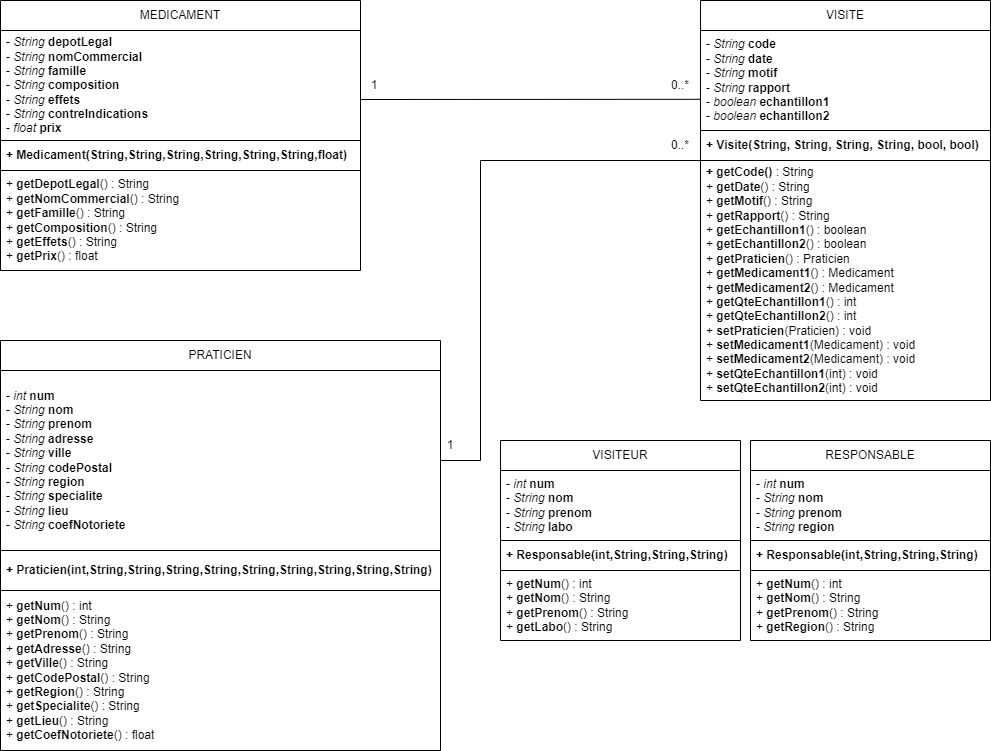

The diagram above was exported from draw.io. Its source (the exported page's mxGraphModel, read from the mxfile embedded in the PNG):
<mxGraphModel dx="1909" dy="1216" grid="1" gridSize="10" guides="1" tooltips="1" connect="1" arrows="1" fold="1" page="1" pageScale="1" pageWidth="827" pageHeight="1169" math="0" shadow="0">
  <root>
    <mxCell id="0" />
    <mxCell id="1" parent="0" />
    <mxCell id="dTtol5cOAdwZ95SI89hp-1" value="VISITE" style="swimlane;fontStyle=0;childLayout=stackLayout;horizontal=1;startSize=30;horizontalStack=0;resizeParent=1;resizeParentMax=0;resizeLast=0;collapsible=1;marginBottom=0;whiteSpace=wrap;html=1;" vertex="1" parent="1">
      <mxGeometry x="710" y="10" width="290" height="400" as="geometry" />
    </mxCell>
    <mxCell id="dTtol5cOAdwZ95SI89hp-2" value="- &lt;i&gt;String &lt;/i&gt;&lt;b&gt;code&lt;/b&gt;&lt;div&gt;- &lt;i&gt;String &lt;/i&gt;&lt;b&gt;date&lt;/b&gt;&lt;/div&gt;&lt;div&gt;- &lt;i&gt;String &lt;/i&gt;&lt;b&gt;motif&lt;/b&gt;&lt;/div&gt;&lt;div&gt;- &lt;i&gt;String &lt;/i&gt;&lt;b&gt;rapport&lt;/b&gt;&lt;/div&gt;&lt;div&gt;- &lt;i&gt;boolean &lt;/i&gt;&lt;b&gt;echantillon1&lt;/b&gt;&lt;/div&gt;&lt;div&gt;- &lt;i&gt;boolean &lt;/i&gt;&lt;b&gt;echantillon2&lt;/b&gt;&lt;/div&gt;" style="text;strokeColor=default;fillColor=none;align=left;verticalAlign=middle;spacingLeft=4;spacingRight=4;overflow=hidden;points=[[0,0.5],[1,0.5]];portConstraint=eastwest;rotatable=0;whiteSpace=wrap;html=1;" vertex="1" parent="dTtol5cOAdwZ95SI89hp-1">
      <mxGeometry y="30" width="290" height="100" as="geometry" />
    </mxCell>
    <mxCell id="dTtol5cOAdwZ95SI89hp-3" value="&lt;b&gt;+ Visite(String, String, String, String, bool, bool)&lt;/b&gt;" style="text;strokeColor=default;fillColor=none;align=left;verticalAlign=middle;spacingLeft=4;spacingRight=4;overflow=hidden;points=[[0,0.5],[1,0.5]];portConstraint=eastwest;rotatable=0;whiteSpace=wrap;html=1;" vertex="1" parent="dTtol5cOAdwZ95SI89hp-1">
      <mxGeometry y="130" width="290" height="30" as="geometry" />
    </mxCell>
    <mxCell id="dTtol5cOAdwZ95SI89hp-4" value="&lt;b&gt;+ getCode()&lt;/b&gt; : String&lt;div&gt;+ &lt;b&gt;getDate&lt;/b&gt;() : String&lt;/div&gt;&lt;div&gt;+ &lt;b&gt;getMotif&lt;/b&gt;() : String&lt;/div&gt;&lt;div&gt;+ &lt;b&gt;getRapport&lt;/b&gt;() : String&lt;/div&gt;&lt;div&gt;+ &lt;b&gt;getEchantillon1&lt;/b&gt;() : boolean&lt;/div&gt;&lt;div&gt;+ &lt;b&gt;getEchantillon2&lt;/b&gt;() : boolean&lt;/div&gt;&lt;div&gt;+ &lt;b&gt;getPraticien&lt;/b&gt;() : Praticien&lt;/div&gt;&lt;div&gt;+ &lt;b&gt;getMedicament1&lt;/b&gt;() : Medicament&lt;/div&gt;&lt;div&gt;+ &lt;b&gt;getMedicament2&lt;/b&gt;() : Medicament&lt;/div&gt;&lt;div&gt;+ &lt;b&gt;getQteEchantillon1&lt;/b&gt;() : int&lt;/div&gt;&lt;div&gt;+ &lt;b&gt;getQteEchantillon2&lt;/b&gt;() : int&lt;/div&gt;&lt;div&gt;+ &lt;b&gt;setPraticien&lt;/b&gt;(Praticien) : void&lt;/div&gt;&lt;div&gt;+ &lt;b&gt;setMedicament1&lt;/b&gt;(Medicament) : void&lt;/div&gt;&lt;div&gt;+ &lt;b&gt;setMedicament2&lt;/b&gt;(Medicament) : void&lt;/div&gt;&lt;div&gt;+ &lt;b&gt;setQteEchantillon1&lt;/b&gt;(int) : void&lt;/div&gt;&lt;div&gt;+ &lt;b&gt;setQteEchantillon2&lt;/b&gt;(int) : void&lt;br&gt;&lt;/div&gt;" style="text;strokeColor=none;fillColor=none;align=left;verticalAlign=middle;spacingLeft=4;spacingRight=4;overflow=hidden;points=[[0,0.5],[1,0.5]];portConstraint=eastwest;rotatable=0;whiteSpace=wrap;html=1;" vertex="1" parent="dTtol5cOAdwZ95SI89hp-1">
      <mxGeometry y="160" width="290" height="240" as="geometry" />
    </mxCell>
    <mxCell id="dTtol5cOAdwZ95SI89hp-5" value="MEDICAMENT" style="swimlane;fontStyle=0;childLayout=stackLayout;horizontal=1;startSize=30;horizontalStack=0;resizeParent=1;resizeParentMax=0;resizeLast=0;collapsible=1;marginBottom=0;whiteSpace=wrap;html=1;" vertex="1" parent="1">
      <mxGeometry x="10" y="10" width="360" height="270" as="geometry" />
    </mxCell>
    <mxCell id="dTtol5cOAdwZ95SI89hp-6" value="- &lt;i&gt;String&lt;/i&gt; &lt;b&gt;depotLegal&lt;/b&gt;&lt;div&gt;- &lt;i&gt;String&lt;/i&gt; &lt;b&gt;nomCommercial&lt;/b&gt;&lt;br&gt;&lt;/div&gt;&lt;div&gt;- &lt;i&gt;String&lt;/i&gt; &lt;b&gt;famille&lt;/b&gt;&lt;br&gt;&lt;/div&gt;&lt;div&gt;- &lt;i&gt;String&lt;/i&gt; &lt;b&gt;composition&lt;/b&gt;&lt;br&gt;&lt;/div&gt;&lt;div&gt;- &lt;i&gt;String&lt;/i&gt; &lt;b&gt;effets&lt;/b&gt;&lt;br&gt;&lt;/div&gt;&lt;div&gt;- &lt;i&gt;String&lt;/i&gt; &lt;b&gt;contreIndications&lt;/b&gt;&lt;br&gt;&lt;/div&gt;&lt;div&gt;- &lt;i&gt;float&lt;/i&gt; &lt;b&gt;prix&lt;/b&gt;&lt;br&gt;&lt;/div&gt;" style="text;strokeColor=default;fillColor=none;align=left;verticalAlign=middle;spacingLeft=4;spacingRight=4;overflow=hidden;points=[[0,0.5],[1,0.5]];portConstraint=eastwest;rotatable=0;whiteSpace=wrap;html=1;" vertex="1" parent="dTtol5cOAdwZ95SI89hp-5">
      <mxGeometry y="30" width="360" height="110" as="geometry" />
    </mxCell>
    <mxCell id="dTtol5cOAdwZ95SI89hp-7" value="&lt;b&gt;+ Medicament(String,String,String,String,String,String,float)&lt;/b&gt;" style="text;strokeColor=default;fillColor=none;align=left;verticalAlign=middle;spacingLeft=4;spacingRight=4;overflow=hidden;points=[[0,0.5],[1,0.5]];portConstraint=eastwest;rotatable=0;whiteSpace=wrap;html=1;" vertex="1" parent="dTtol5cOAdwZ95SI89hp-5">
      <mxGeometry y="140" width="360" height="30" as="geometry" />
    </mxCell>
    <mxCell id="dTtol5cOAdwZ95SI89hp-8" value="+ &lt;b&gt;getDepotLegal&lt;/b&gt;() : String&lt;div&gt;+ &lt;b&gt;getNomCommercial&lt;/b&gt;() : String&lt;br&gt;&lt;/div&gt;&lt;div&gt;+ &lt;b&gt;getFamille&lt;/b&gt;() : String&lt;br&gt;&lt;/div&gt;&lt;div&gt;+ &lt;b&gt;getComposition&lt;/b&gt;() : String&lt;br&gt;&lt;/div&gt;&lt;div&gt;+ &lt;b&gt;getEffets&lt;/b&gt;() : String&lt;br&gt;&lt;/div&gt;&lt;div&gt;+ &lt;b&gt;getPrix&lt;/b&gt;() : float&lt;br&gt;&lt;/div&gt;" style="text;strokeColor=none;fillColor=none;align=left;verticalAlign=middle;spacingLeft=4;spacingRight=4;overflow=hidden;points=[[0,0.5],[1,0.5]];portConstraint=eastwest;rotatable=0;whiteSpace=wrap;html=1;" vertex="1" parent="dTtol5cOAdwZ95SI89hp-5">
      <mxGeometry y="170" width="360" height="100" as="geometry" />
    </mxCell>
    <mxCell id="dTtol5cOAdwZ95SI89hp-9" value="PRATICIEN" style="swimlane;fontStyle=0;childLayout=stackLayout;horizontal=1;startSize=30;horizontalStack=0;resizeParent=1;resizeParentMax=0;resizeLast=0;collapsible=1;marginBottom=0;whiteSpace=wrap;html=1;" vertex="1" parent="1">
      <mxGeometry x="10" y="350" width="440" height="410" as="geometry" />
    </mxCell>
    <mxCell id="dTtol5cOAdwZ95SI89hp-10" value="- &lt;i&gt;int &lt;/i&gt;&lt;b&gt;num&lt;/b&gt;&lt;div&gt;- &lt;i&gt;String &lt;/i&gt;&lt;b&gt;nom&lt;/b&gt;&lt;/div&gt;&lt;div&gt;- &lt;i&gt;String &lt;/i&gt;&lt;b&gt;prenom&lt;/b&gt;&lt;br&gt;&lt;/div&gt;&lt;div&gt;- &lt;i&gt;String &lt;/i&gt;&lt;b&gt;adresse&lt;/b&gt;&lt;br&gt;&lt;/div&gt;&lt;div&gt;- &lt;i&gt;String &lt;/i&gt;&lt;b&gt;ville&lt;/b&gt;&lt;br&gt;&lt;/div&gt;&lt;div&gt;- &lt;i&gt;String &lt;/i&gt;&lt;b&gt;codePostal&lt;/b&gt;&lt;br&gt;&lt;/div&gt;&lt;div&gt;- &lt;i&gt;String &lt;/i&gt;&lt;b&gt;region&lt;/b&gt;&lt;br&gt;&lt;/div&gt;&lt;div&gt;- &lt;i&gt;String &lt;/i&gt;&lt;b&gt;specialite&lt;/b&gt;&lt;br&gt;&lt;/div&gt;&lt;div&gt;- &lt;i&gt;String &lt;/i&gt;&lt;b&gt;lieu&lt;/b&gt;&lt;br&gt;&lt;/div&gt;&lt;div&gt;- &lt;i&gt;String &lt;/i&gt;&lt;b&gt;coefNotoriete&lt;/b&gt;&lt;br&gt;&lt;/div&gt;" style="text;strokeColor=default;fillColor=none;align=left;verticalAlign=middle;spacingLeft=4;spacingRight=4;overflow=hidden;points=[[0,0.5],[1,0.5]];portConstraint=eastwest;rotatable=0;whiteSpace=wrap;html=1;" vertex="1" parent="dTtol5cOAdwZ95SI89hp-9">
      <mxGeometry y="30" width="440" height="180" as="geometry" />
    </mxCell>
    <mxCell id="dTtol5cOAdwZ95SI89hp-11" value="&lt;b&gt;+ Praticien(int,String,String,String,String,String,String,String,String,String)&lt;/b&gt;" style="text;strokeColor=default;fillColor=none;align=left;verticalAlign=middle;spacingLeft=4;spacingRight=4;overflow=hidden;points=[[0,0.5],[1,0.5]];portConstraint=eastwest;rotatable=0;whiteSpace=wrap;html=1;" vertex="1" parent="dTtol5cOAdwZ95SI89hp-9">
      <mxGeometry y="210" width="440" height="40" as="geometry" />
    </mxCell>
    <mxCell id="dTtol5cOAdwZ95SI89hp-12" value="+ &lt;b&gt;getNum&lt;/b&gt;() : int&lt;div&gt;+ &lt;b&gt;getNom&lt;/b&gt;() : String&lt;br&gt;&lt;/div&gt;&lt;div&gt;+ &lt;b&gt;getPrenom&lt;/b&gt;() : String&lt;br&gt;&lt;/div&gt;&lt;div&gt;+ &lt;b&gt;getAdresse&lt;/b&gt;() : String&lt;br&gt;&lt;/div&gt;&lt;div&gt;+ &lt;b&gt;getVille&lt;/b&gt;() : String&lt;br&gt;&lt;/div&gt;&lt;div&gt;+ &lt;b&gt;getCodePostal&lt;/b&gt;() : String&lt;br&gt;&lt;/div&gt;&lt;div&gt;+ &lt;b&gt;getRegion&lt;/b&gt;() : String&lt;br&gt;&lt;/div&gt;&lt;div&gt;+ &lt;b&gt;getSpecialite&lt;/b&gt;() : String&lt;br&gt;&lt;/div&gt;&lt;div&gt;+ &lt;b&gt;getLieu&lt;/b&gt;() : String&lt;br&gt;&lt;/div&gt;&lt;div&gt;+ &lt;b&gt;getCoefNotoriete&lt;/b&gt;() : float&lt;br&gt;&lt;/div&gt;" style="text;strokeColor=none;fillColor=none;align=left;verticalAlign=middle;spacingLeft=4;spacingRight=4;overflow=hidden;points=[[0,0.5],[1,0.5]];portConstraint=eastwest;rotatable=0;whiteSpace=wrap;html=1;" vertex="1" parent="dTtol5cOAdwZ95SI89hp-9">
      <mxGeometry y="250" width="440" height="160" as="geometry" />
    </mxCell>
    <mxCell id="dTtol5cOAdwZ95SI89hp-13" value="RESPONSABLE" style="swimlane;fontStyle=0;childLayout=stackLayout;horizontal=1;startSize=30;horizontalStack=0;resizeParent=1;resizeParentMax=0;resizeLast=0;collapsible=1;marginBottom=0;whiteSpace=wrap;html=1;" vertex="1" parent="1">
      <mxGeometry x="760" y="450" width="240" height="200" as="geometry" />
    </mxCell>
    <mxCell id="dTtol5cOAdwZ95SI89hp-14" value="- &lt;i&gt;int &lt;/i&gt;&lt;b&gt;num&lt;/b&gt;&lt;div&gt;- &lt;i&gt;String &lt;/i&gt;&lt;b&gt;nom&lt;/b&gt;&lt;/div&gt;&lt;div&gt;- &lt;i&gt;String &lt;/i&gt;&lt;b&gt;prenom&lt;/b&gt;&lt;/div&gt;&lt;div&gt;- &lt;i&gt;String &lt;/i&gt;&lt;b&gt;region&lt;/b&gt;&lt;/div&gt;" style="text;strokeColor=default;fillColor=none;align=left;verticalAlign=middle;spacingLeft=4;spacingRight=4;overflow=hidden;points=[[0,0.5],[1,0.5]];portConstraint=eastwest;rotatable=0;whiteSpace=wrap;html=1;" vertex="1" parent="dTtol5cOAdwZ95SI89hp-13">
      <mxGeometry y="30" width="240" height="70" as="geometry" />
    </mxCell>
    <mxCell id="dTtol5cOAdwZ95SI89hp-15" value="&lt;b&gt;+ Responsable(int,String,String,String)&lt;/b&gt;" style="text;strokeColor=default;fillColor=none;align=left;verticalAlign=middle;spacingLeft=4;spacingRight=4;overflow=hidden;points=[[0,0.5],[1,0.5]];portConstraint=eastwest;rotatable=0;whiteSpace=wrap;html=1;" vertex="1" parent="dTtol5cOAdwZ95SI89hp-13">
      <mxGeometry y="100" width="240" height="30" as="geometry" />
    </mxCell>
    <mxCell id="dTtol5cOAdwZ95SI89hp-16" value="+ &lt;b style=&quot;&quot;&gt;getNum&lt;/b&gt;() : int&lt;div&gt;+ &lt;b&gt;getNom&lt;/b&gt;() : String&lt;br&gt;&lt;/div&gt;&lt;div&gt;+ &lt;b&gt;getPrenom&lt;/b&gt;() : String&lt;br&gt;&lt;/div&gt;&lt;div&gt;+ &lt;b&gt;getRegion&lt;/b&gt;() : String&lt;br&gt;&lt;/div&gt;" style="text;strokeColor=none;fillColor=none;align=left;verticalAlign=middle;spacingLeft=4;spacingRight=4;overflow=hidden;points=[[0,0.5],[1,0.5]];portConstraint=eastwest;rotatable=0;whiteSpace=wrap;html=1;" vertex="1" parent="dTtol5cOAdwZ95SI89hp-13">
      <mxGeometry y="130" width="240" height="70" as="geometry" />
    </mxCell>
    <mxCell id="dTtol5cOAdwZ95SI89hp-17" value="VISITEUR" style="swimlane;fontStyle=0;childLayout=stackLayout;horizontal=1;startSize=30;horizontalStack=0;resizeParent=1;resizeParentMax=0;resizeLast=0;collapsible=1;marginBottom=0;whiteSpace=wrap;html=1;" vertex="1" parent="1">
      <mxGeometry x="510" y="450" width="240" height="200" as="geometry" />
    </mxCell>
    <mxCell id="dTtol5cOAdwZ95SI89hp-18" value="- &lt;i&gt;int &lt;/i&gt;&lt;b&gt;num&lt;/b&gt;&lt;div&gt;- &lt;i&gt;String &lt;/i&gt;&lt;b&gt;nom&lt;/b&gt;&lt;/div&gt;&lt;div&gt;- &lt;i&gt;String &lt;/i&gt;&lt;b&gt;prenom&lt;/b&gt;&lt;/div&gt;&lt;div&gt;- &lt;i&gt;String &lt;/i&gt;&lt;b&gt;labo&lt;/b&gt;&lt;/div&gt;" style="text;strokeColor=default;fillColor=none;align=left;verticalAlign=middle;spacingLeft=4;spacingRight=4;overflow=hidden;points=[[0,0.5],[1,0.5]];portConstraint=eastwest;rotatable=0;whiteSpace=wrap;html=1;" vertex="1" parent="dTtol5cOAdwZ95SI89hp-17">
      <mxGeometry y="30" width="240" height="70" as="geometry" />
    </mxCell>
    <mxCell id="dTtol5cOAdwZ95SI89hp-19" value="&lt;b&gt;+ Responsable(int,String,String,String)&lt;/b&gt;" style="text;strokeColor=default;fillColor=none;align=left;verticalAlign=middle;spacingLeft=4;spacingRight=4;overflow=hidden;points=[[0,0.5],[1,0.5]];portConstraint=eastwest;rotatable=0;whiteSpace=wrap;html=1;" vertex="1" parent="dTtol5cOAdwZ95SI89hp-17">
      <mxGeometry y="100" width="240" height="30" as="geometry" />
    </mxCell>
    <mxCell id="dTtol5cOAdwZ95SI89hp-20" value="+ &lt;b&gt;getNum&lt;/b&gt;() : int&lt;div&gt;+ &lt;b&gt;getNom&lt;/b&gt;() : String&lt;br&gt;&lt;/div&gt;&lt;div&gt;+ &lt;b&gt;getPrenom&lt;/b&gt;() : String&lt;br&gt;&lt;/div&gt;&lt;div&gt;+ &lt;b&gt;getLabo&lt;/b&gt;() : String&lt;br&gt;&lt;/div&gt;" style="text;strokeColor=none;fillColor=none;align=left;verticalAlign=middle;spacingLeft=4;spacingRight=4;overflow=hidden;points=[[0,0.5],[1,0.5]];portConstraint=eastwest;rotatable=0;whiteSpace=wrap;html=1;" vertex="1" parent="dTtol5cOAdwZ95SI89hp-17">
      <mxGeometry y="130" width="240" height="70" as="geometry" />
    </mxCell>
    <mxCell id="dTtol5cOAdwZ95SI89hp-21" value="" style="endArrow=none;html=1;rounded=0;entryX=0;entryY=0.688;entryDx=0;entryDy=0;entryPerimeter=0;" edge="1" parent="1" target="dTtol5cOAdwZ95SI89hp-2">
      <mxGeometry width="50" height="50" relative="1" as="geometry">
        <mxPoint x="370" y="109" as="sourcePoint" />
        <mxPoint x="540" y="190" as="targetPoint" />
      </mxGeometry>
    </mxCell>
    <mxCell id="dTtol5cOAdwZ95SI89hp-22" value="" style="endArrow=none;html=1;rounded=0;exitX=1;exitY=0.5;exitDx=0;exitDy=0;entryX=0;entryY=0;entryDx=0;entryDy=0;entryPerimeter=0;" edge="1" parent="1" source="dTtol5cOAdwZ95SI89hp-10" target="dTtol5cOAdwZ95SI89hp-4">
      <mxGeometry width="50" height="50" relative="1" as="geometry">
        <mxPoint x="490" y="340" as="sourcePoint" />
        <mxPoint x="540" y="290" as="targetPoint" />
        <Array as="points">
          <mxPoint x="490" y="470" />
          <mxPoint x="490" y="170" />
        </Array>
      </mxGeometry>
    </mxCell>
    <mxCell id="dTtol5cOAdwZ95SI89hp-23" value="1" style="text;html=1;align=center;verticalAlign=middle;whiteSpace=wrap;rounded=0;" vertex="1" parent="1">
      <mxGeometry x="430" y="440" width="60" height="30" as="geometry" />
    </mxCell>
    <mxCell id="dTtol5cOAdwZ95SI89hp-24" value="0..*" style="text;html=1;align=center;verticalAlign=middle;whiteSpace=wrap;rounded=0;" vertex="1" parent="1">
      <mxGeometry x="660" y="140" width="60" height="30" as="geometry" />
    </mxCell>
    <mxCell id="dTtol5cOAdwZ95SI89hp-25" value="0..*" style="text;html=1;align=center;verticalAlign=middle;whiteSpace=wrap;rounded=0;" vertex="1" parent="1">
      <mxGeometry x="660" y="80" width="60" height="30" as="geometry" />
    </mxCell>
    <mxCell id="dTtol5cOAdwZ95SI89hp-26" value="1" style="text;html=1;align=center;verticalAlign=middle;whiteSpace=wrap;rounded=0;" vertex="1" parent="1">
      <mxGeometry x="354" y="80" width="60" height="30" as="geometry" />
    </mxCell>
  </root>
</mxGraphModel>